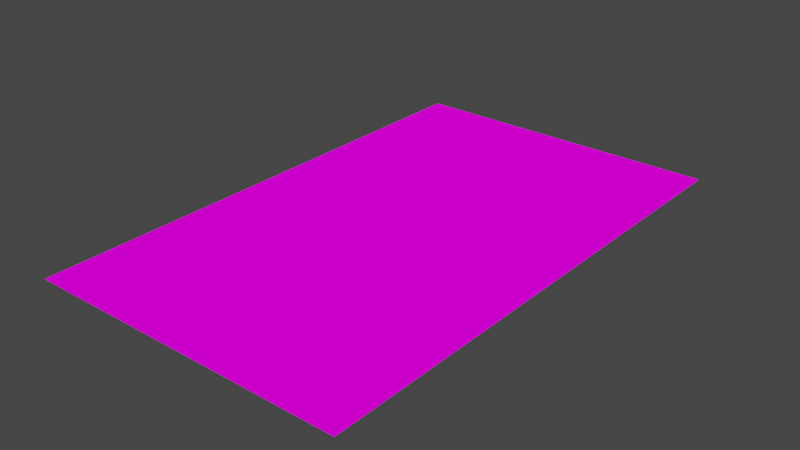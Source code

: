 # Source: DR4.blend  (saved by Blender 2.82.7; exported with 4.5.12 LTS)
import bpy
from mathutils import Matrix  # noqa: F401  (used for matrix-valued properties, if any)

bpy.ops.wm.read_factory_settings(use_empty=True)
scene = bpy.context.scene
scene.name = 'Scene'

# ---- collections
col_collection = bpy.data.collections.new('Collection'); scene.collection.children.link(col_collection)

# ---- images (referenced by path relative to the original .blend; pixels are not part of the script)
import os
ASSET_DIR = os.environ.get("B2B_ASSET_DIR", "")  # directory of the original .blend (textures are referenced by path, not embedded)
HERE = os.path.dirname(os.path.abspath(__file__))  # packed textures are extracted next to this script under _unpacked/

def load_image(name, relpath, width, height, colorspace="sRGB"):
    """Load a texture the original file referenced (path relative to the .blend, or extracted next to this script)."""
    p = next((c for c in (os.path.join(HERE, relpath), os.path.join(ASSET_DIR, relpath)) if relpath and os.path.exists(c)), "")
    if p:
        img = bpy.data.images.load(p, check_existing=True)
        img.name = name
    else:  # same state as the original file: an image datablock whose file is absent (Cycles renders it pink)
        img = bpy.data.images.new(name, width, height)
        img.source = "FILE"
        img.filepath = "//" + (relpath or name)
    img.colorspace_settings.name = colorspace
    return img
img_starwarspinball_png = load_image('StarWarsPinball.png', 'StarWarsPinball.png', 1024, 1024, 'sRGB')

# ---- materials (node trees are filled in below, after node groups)
mat_material_001 = bpy.data.materials.new('Material.001')
mat_material_001.use_transparent_shadow = False

# ---- material node trees
mat_material_001.use_nodes = True; mat_material_001.node_tree.nodes.clear()
_N = mat_material_001.node_tree.nodes; _L = mat_material_001.node_tree.links
n0 = _N.new('ShaderNodeOutputMaterial'); n0.name = 'Material Output'; n0.location = (300, 300)
n1 = _N.new('ShaderNodeBsdfDiffuse'); n1.name = 'Diffuse BSDF'; n1.location = (115, 298)
n1.inputs[1].default_value = 0.5
n2 = _N.new('ShaderNodeTexImage'); n2.name = 'Image Texture'; n2.location = (-176, 328)
n2.image = img_starwarspinball_png
n3 = _N.new('ShaderNodeTexCoord'); n3.name = 'Texture Coordinate'; n3.location = (-395, 329)
_L.new(n1.outputs[0], n0.inputs[0])
_L.new(n2.outputs[0], n1.inputs[0])
_L.new(n3.outputs[2], n2.inputs[0])
n0.is_active_output = True

# ---- world
world_world = bpy.data.worlds.new('World'); scene.world = world_world
world_world.use_nodes = True; world_world.node_tree.nodes.clear()
_N = world_world.node_tree.nodes; _L = world_world.node_tree.links
n0 = _N.new('ShaderNodeOutputWorld'); n0.name = 'World Output'; n0.location = (300, 300)
n1 = _N.new('ShaderNodeBackground'); n1.name = 'Background'; n1.location = (10, 300)
n1.inputs[0].default_value = (0.05088, 0.05088, 0.05088, 1.0)
_L.new(n1.outputs[0], n0.inputs[0])
n0.is_active_output = True
world_world.color = (0.05088, 0.05088, 0.05088)
world_world.use_sun_shadow = False
world_world.sun_shadow_jitter_overblur = 0.0

# ---- meshes
me_plane_008 = bpy.data.meshes.new('Plane.008')
me_plane_008.from_pydata([(-0.1405, -0.2269, 0.0), (0.1405, -0.2269, 0.0), (-0.1405, 0.2269, 0.0), (0.1405, 0.2269, 0.0)], [], [(1, 2, 0), (1, 3, 2)])
_uv = me_plane_008.uv_layers.new(name='UVMap')
_uv.uv.foreach_set('vector', [0.7099, 0.9569, 0.7352, 0.918, 0.7352, 0.9569, 0.7099, 0.9569, 0.7099, 0.918, 0.7352, 0.918])
me_plane_008.materials.append(mat_material_001)
me_plane_008.use_remesh_fix_poles = True
me_plane_008.use_remesh_preserve_attributes = False
me_plane_008.use_mirror_vertex_groups = False
me_plane_008.update()

# ---- objects
ob_dr4 = bpy.data.objects.new('DR4', me_plane_008)

# ---- transforms, parenting, visibility, modifiers, constraints
ob_dr4.location = (0.0, 0.0, 0.0)
ob_dr4.lineart.crease_threshold = 0.0

# ---- collection membership
col_collection.objects.link(ob_dr4)

# ---- scene / render settings (as saved in the file)
scene.frame_start = 1; scene.frame_end = 250; scene.frame_set(1)
scene.render.engine = 'BLENDER_EEVEE_NEXT'
scene.cycles.use_denoising = False
scene.cycles.samples = 128
scene.cycles.sampling_pattern = 'TABULATED_SOBOL'
scene.cycles.use_adaptive_sampling = False
scene.cycles.use_light_tree = False
scene.view_settings.view_transform = 'Filmic'
bpy.context.view_layer.update()

# ---- added for rendering (the .blend has no active camera and no usable light): camera, sun
cam_auto = bpy.data.cameras.new('AutoCamera')
cam_auto.lens = 50.0
cam_auto.sensor_width = 36.0
cam_auto.clip_end = 1000.0
ob_auto_camera = bpy.data.objects.new('AutoCamera', cam_auto)
scene.collection.objects.link(ob_auto_camera)
ob_auto_camera.location = (0.493851, -0.592621, 0.395081)
ob_auto_camera.rotation_euler = (1.09748, -7.21219e-08, 0.694738)
scene.camera = ob_auto_camera
light_auto_sun = bpy.data.lights.new('AutoSun', 'SUN')
light_auto_sun.energy = 3.0
light_auto_sun.angle = 0.0523599
ob_auto_sun = bpy.data.objects.new('AutoSun', light_auto_sun)
scene.collection.objects.link(ob_auto_sun)
ob_auto_sun.rotation_euler = (0.872665, 0.174533, 0.523599)
bpy.context.view_layer.update()

